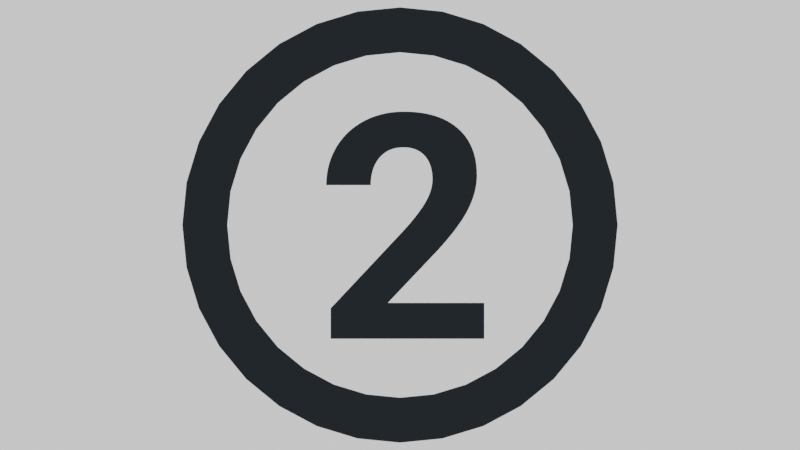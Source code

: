 # Source: steps_subtitle_image.blend  (saved by Blender 3.6.11; exported with 4.5.12 LTS)
import bpy
from mathutils import Matrix  # noqa: F401  (used for matrix-valued properties, if any)

bpy.ops.wm.read_factory_settings(use_empty=True)
scene = bpy.context.scene
scene.name = 'Scene'

# ---- collections
col_collection = bpy.data.collections.new('Collection'); scene.collection.children.link(col_collection)
col_lights = bpy.data.collections.new('Lights'); scene.collection.children.link(col_lights)

# ---- materials (node trees are filled in below, after node groups)
mat_material_001 = bpy.data.materials.new('Material.001')
mat_material_001.use_backface_culling = True
mat_material_001.use_transparent_shadow = False
mat_material_001.diffuse_color = (0.8796, 0.6584, 0.1221, 1.0)

# ---- material node trees
mat_material_001.use_nodes = True; mat_material_001.node_tree.nodes.clear()
_N = mat_material_001.node_tree.nodes; _L = mat_material_001.node_tree.links
n0 = _N.new('ShaderNodeOutputMaterial'); n0.name = 'Material Output'; n0.location = (300, 300)
n1 = _N.new('ShaderNodeEmission'); n1.name = 'Emission'; n1.location = (10, 300)
n1.inputs[0].default_value = (0.01521, 0.0185, 0.02217, 1.0)
_L.new(n1.outputs[0], n0.inputs[0])
n0.is_active_output = True

# ---- world
world_world = bpy.data.worlds.new('World'); scene.world = world_world
world_world.use_nodes = True; world_world.node_tree.nodes.clear()
_N = world_world.node_tree.nodes; _L = world_world.node_tree.links
n0 = _N.new('ShaderNodeOutputWorld'); n0.name = 'World Output'; n0.location = (300, 300)
n1 = _N.new('ShaderNodeBackground'); n1.name = 'Background'; n1.location = (110, 300)
n2 = _N.new('ShaderNodeEmission'); n2.name = 'Emission'; n2.location = (110, 300)
n2.inputs[0].default_value = (0.8, 0.8, 0.8, 1.0)
_L.new(n2.outputs[0], n0.inputs[0])
n0.is_active_output = True
world_world.color = (0.05088, 0.05088, 0.05088)
world_world.use_sun_shadow = False
world_world.sun_shadow_jitter_overblur = 0.0

# ---- cameras
cam_camera = bpy.data.cameras.new('Camera')
cam_camera.type = 'ORTHO'
cam_camera.clip_end = 100.0
cam_camera.ortho_scale = 7.314

# ---- lights
light_light = bpy.data.lights.new('Light', 'SPOT')
light_light.transmission_factor = 0.0
light_light.energy = 1000.0
light_light.shadow_soft_size = 0.1
light_light.shadow_maximum_resolution = 0.006
light_light.use_absolute_resolution = True
light_light.spot_size = 1.309

# ---- meshes
me_text_004 = bpy.data.meshes.new('Text.004')
me_text_004.from_pydata([(0.4036, 0.0, 0.0), (0.03642, 0.0, 0.0), (0.03642, 0.07285, 0.0), (0.2097, 0.2575, 0.0), (0.2155, 0.264, 0.0), (0.2211, 0.2703, 0.0), (0.2264, 0.2764, 0.0), (0.2314, 0.2824, 0.0), (0.2362, 0.2883, 0.0), (0.2408, 0.2941, 0.0), (0.245, 0.2997, 0.0), (0.249, 0.3051, 0.0), (0.2528, 0.3105, 0.0), (0.2563, 0.3156, 0.0), (0.2595, 0.3207, 0.0), (0.2625, 0.3256, 0.0), (0.2652, 0.3304, 0.0), (0.2677, 0.3352, 0.0), (0.27, 0.34, 0.0), (0.272, 0.3447, 0.0), (0.2738, 0.3493, 0.0), (0.2753, 0.3539, 0.0), (0.2766, 0.3585, 0.0), (0.2777, 0.3631, 0.0), (0.2785, 0.3675, 0.0), (0.2791, 0.372, 0.0), (0.2795, 0.3764, 0.0), (0.2796, 0.3808, 0.0), (0.2795, 0.3866, 0.0), (0.2791, 0.3923, 0.0), (0.2785, 0.3977, 0.0), (0.2776, 0.4029, 0.0), (0.2765, 0.4079, 0.0), (0.2751, 0.4127, 0.0), (0.2735, 0.4172, 0.0), (0.2716, 0.4216, 0.0), (0.2695, 0.4257, 0.0), (0.2671, 0.4297, 0.0), (0.2645, 0.4334, 0.0), (0.2616, 0.4369, 0.0), (0.2585, 0.4402, 0.0), (0.2552, 0.4431, 0.0), (0.2516, 0.4458, 0.0), (0.2479, 0.4482, 0.0), (0.2439, 0.4504, 0.0), (0.2397, 0.4522, 0.0), (0.2353, 0.4538, 0.0), (0.2307, 0.4551, 0.0), (0.2259, 0.456, 0.0), (0.2208, 0.4568, 0.0), (0.2156, 0.4572, 0.0), (0.2101, 0.4573, 0.0), (0.2042, 0.4571, 0.0), (0.1985, 0.4566, 0.0), (0.193, 0.4558, 0.0), (0.1877, 0.4546, 0.0), (0.1827, 0.453, 0.0), (0.1778, 0.4511, 0.0), (0.1732, 0.4489, 0.0), (0.1688, 0.4463, 0.0), (0.1646, 0.4434, 0.0), (0.1606, 0.4401, 0.0), (0.1568, 0.4365, 0.0), (0.1532, 0.4325, 0.0), (0.1499, 0.4282, 0.0), (0.1469, 0.4238, 0.0), (0.1441, 0.4191, 0.0), (0.1417, 0.4142, 0.0), (0.1395, 0.4091, 0.0), (0.1376, 0.4037, 0.0), (0.1361, 0.3982, 0.0), (0.1348, 0.3924, 0.0), (0.1337, 0.3864, 0.0), (0.133, 0.3802, 0.0), (0.1326, 0.3738, 0.0), (0.1325, 0.3672, 0.0), (0.02575, 0.3672, 0.0), (0.02592, 0.3753, 0.0), (0.0264, 0.3833, 0.0), (0.02721, 0.3911, 0.0), (0.02835, 0.3989, 0.0), (0.02981, 0.4065, 0.0), (0.03159, 0.414, 0.0), (0.0337, 0.4214, 0.0), (0.03614, 0.4287, 0.0), (0.0389, 0.4358, 0.0), (0.04198, 0.4429, 0.0), (0.04539, 0.4498, 0.0), (0.04912, 0.4566, 0.0), (0.05314, 0.4632, 0.0), (0.05744, 0.4696, 0.0), (0.06201, 0.4757, 0.0), (0.06684, 0.4816, 0.0), (0.07194, 0.4873, 0.0), (0.07731, 0.4927, 0.0), (0.08295, 0.4979, 0.0), (0.08885, 0.5028, 0.0), (0.09503, 0.5075, 0.0), (0.1015, 0.5119, 0.0), (0.1082, 0.5161, 0.0), (0.1152, 0.5201, 0.0), (0.1224, 0.5237, 0.0), (0.1297, 0.5271, 0.0), (0.1372, 0.5301, 0.0), (0.1449, 0.5328, 0.0), (0.1527, 0.5352, 0.0), (0.1607, 0.5373, 0.0), (0.1688, 0.5391, 0.0), (0.1771, 0.5405, 0.0), (0.1856, 0.5416, 0.0), (0.1942, 0.5424, 0.0), (0.203, 0.5429, 0.0), (0.2119, 0.543, 0.0), (0.2255, 0.5428, 0.0), (0.2385, 0.5419, 0.0), (0.251, 0.5406, 0.0), (0.263, 0.5386, 0.0), (0.2745, 0.5361, 0.0), (0.2855, 0.5331, 0.0), (0.2959, 0.5295, 0.0), (0.3059, 0.5254, 0.0), (0.3153, 0.5207, 0.0), (0.3242, 0.5155, 0.0), (0.3326, 0.5097, 0.0), (0.3405, 0.5033, 0.0), (0.3478, 0.4965, 0.0), (0.3545, 0.4892, 0.0), (0.3605, 0.4814, 0.0), (0.366, 0.4732, 0.0), (0.3707, 0.4645, 0.0), (0.3749, 0.4554, 0.0), (0.3784, 0.4458, 0.0), (0.3812, 0.4358, 0.0), (0.3835, 0.4253, 0.0), (0.385, 0.4143, 0.0), (0.386, 0.4029, 0.0), (0.3863, 0.3911, 0.0), (0.3862, 0.3845, 0.0), (0.3857, 0.3778, 0.0), (0.385, 0.3711, 0.0), (0.384, 0.3644, 0.0), (0.3827, 0.3577, 0.0), (0.3812, 0.351, 0.0), (0.3793, 0.3442, 0.0), (0.3772, 0.3375, 0.0), (0.3747, 0.3307, 0.0), (0.372, 0.3238, 0.0), (0.369, 0.317, 0.0), (0.3657, 0.3102, 0.0), (0.3621, 0.3032, 0.0), (0.358, 0.296, 0.0), (0.3536, 0.2887, 0.0), (0.3487, 0.2812, 0.0), (0.3434, 0.2735, 0.0), (0.3377, 0.2655, 0.0), (0.3317, 0.2574, 0.0), (0.3252, 0.2492, 0.0), (0.3182, 0.2407, 0.0), (0.3109, 0.232, 0.0), (0.3032, 0.2232, 0.0), (0.2951, 0.2141, 0.0), (0.1733, 0.08572, 0.0), (0.4036, 0.08572, 0.0)], [], [(111, 113, 112), (110, 113, 111), (110, 114, 113), (109, 114, 110), (109, 115, 114), (108, 115, 109), (108, 116, 115), (107, 116, 108), (106, 116, 107), (106, 117, 116), (105, 117, 106), (105, 118, 117), (104, 118, 105), (104, 119, 118), (103, 119, 104), (102, 119, 103), (102, 120, 119), (101, 120, 102), (101, 121, 120), (100, 121, 101), (100, 122, 121), (99, 122, 100), (98, 122, 99), (98, 123, 122), (97, 123, 98), (97, 124, 123), (96, 124, 97), (96, 125, 124), (95, 125, 96), (94, 125, 95), (94, 126, 125), (93, 126, 94), (93, 127, 126), (92, 127, 93), (91, 127, 92), (91, 128, 127), (90, 128, 91), (90, 129, 128), (89, 129, 90), (89, 130, 129), (88, 51, 89), (51, 130, 89), (88, 52, 51), (50, 130, 51), (49, 130, 50), (88, 53, 52), (48, 130, 49), (88, 54, 53), (87, 54, 88), (47, 130, 48), (87, 55, 54), (47, 131, 130), (46, 131, 47), (87, 56, 55), (45, 131, 46), (87, 57, 56), (44, 131, 45), (87, 58, 57), (43, 131, 44), (86, 58, 87), (86, 59, 58), (42, 131, 43), (86, 60, 59), (41, 131, 42), (41, 132, 131), (86, 61, 60), (40, 132, 41), (85, 61, 86), (39, 132, 40), (85, 62, 61), (38, 132, 39), (85, 63, 62), (84, 63, 85), (38, 133, 132), (37, 133, 38), (84, 64, 63), (36, 133, 37), (83, 64, 84), (83, 65, 64), (35, 133, 36), (35, 134, 133), (83, 66, 65), (34, 134, 35), (82, 66, 83), (82, 67, 66), (33, 134, 34), (33, 135, 134), (82, 68, 67), (81, 68, 82), (32, 135, 33), (81, 69, 68), (31, 135, 32), (80, 69, 81), (80, 70, 69), (31, 136, 135), (30, 136, 31), (79, 70, 80), (79, 71, 70), (29, 136, 30), (79, 72, 71), (28, 136, 29), (78, 72, 79), (28, 137, 136), (27, 137, 28), (78, 73, 72), (27, 138, 137), (77, 73, 78), (26, 138, 27), (77, 74, 73), (26, 139, 138), (25, 139, 26), (76, 74, 77), (76, 75, 74), (24, 139, 25), (24, 140, 139), (23, 140, 24), (23, 141, 140), (22, 141, 23), (21, 141, 22), (21, 142, 141), (20, 142, 21), (20, 143, 142), (19, 143, 20), (18, 143, 19), (18, 144, 143), (17, 144, 18), (17, 145, 144), (16, 145, 17), (16, 146, 145), (15, 146, 16), (14, 146, 15), (14, 147, 146), (13, 147, 14), (13, 148, 147), (12, 148, 13), (11, 148, 12), (11, 149, 148), (10, 149, 11), (10, 150, 149), (9, 150, 10), (9, 151, 150), (8, 151, 9), (8, 152, 151), (7, 152, 8), (6, 152, 7), (6, 153, 152), (5, 153, 6), (5, 154, 153), (4, 154, 5), (4, 155, 154), (3, 155, 4), (2, 155, 3), (2, 156, 155), (2, 157, 156), (2, 158, 157), (2, 159, 158), (2, 160, 159), (2, 161, 160), (2, 162, 161), (2, 0, 162), (1, 0, 2)])
_uv = me_text_004.uv_layers.new(name='UVMap')
_uv.uv.foreach_set('vector', [0.6852, 0.0, 0.6975, 0.0, 0.6914, 0.0, 0.679, 0.0, 0.6975, 0.0, 0.6852, 0.0, 0.679, 0.0, 0.7037, 0.0, 0.6975, 0.0, 0.6728, 0.0, 0.7037, 0.0, 0.679, 0.0, 0.6728, 0.0, 0.7099, 0.0, 0.7037, 0.0, 0.6667, 0.0, 0.7099, 0.0, 0.6728, 0.0, 0.6667, 0.0, 0.716, 0.0, 0.7099, 0.0, 0.6605, 0.0, 0.716, 0.0, 0.6667, 0.0, 0.6543, 0.0, 0.716, 0.0, 0.6605, 0.0, 0.6543, 0.0, 0.7222, 0.0, 0.716, 0.0, 0.6481, 0.0, 0.7222, 0.0, 0.6543, 0.0, 0.6481, 0.0, 0.7284, 0.0, 0.7222, 0.0, 0.642, 0.0, 0.7284, 0.0, 0.6481, 0.0, 0.642, 0.0, 0.7346, 0.0, 0.7284, 0.0, 0.6358, 0.0, 0.7346, 0.0, 0.642, 0.0, 0.6296, 0.0, 0.7346, 0.0, 0.6358, 0.0, 0.6296, 0.0, 0.7407, 0.0, 0.7346, 0.0, 0.6235, 0.0, 0.7407, 0.0, 0.6296, 0.0, 0.6235, 0.0, 0.7469, 0.0, 0.7407, 0.0, 0.6173, 0.0, 0.7469, 0.0, 0.6235, 0.0, 0.6173, 0.0, 0.7531, 0.0, 0.7469, 0.0, 0.6111, 0.0, 0.7531, 0.0, 0.6173, 0.0, 0.6049, 0.0, 0.7531, 0.0, 0.6111, 0.0, 0.6049, 0.0, 0.7593, 0.0, 0.7531, 0.0, 0.5988, 0.0, 0.7593, 0.0, 0.6049, 0.0, 0.5988, 0.0, 0.7654, 0.0, 0.7593, 0.0, 0.5926, 0.0, 0.7654, 0.0, 0.5988, 0.0, 0.5926, 0.0, 0.7716, 0.0, 0.7654, 0.0, 0.5864, 0.0, 0.7716, 0.0, 0.5926, 0.0, 0.5802, 0.0, 0.7716, 0.0, 0.5864, 0.0, 0.5802, 0.0, 0.7778, 0.0, 0.7716, 0.0, 0.5741, 0.0, 0.7778, 0.0, 0.5802, 0.0, 0.5741, 0.0, 0.784, 0.0, 0.7778, 0.0, 0.5679, 0.0, 0.784, 0.0, 0.5741, 0.0, 0.5617, 0.0, 0.784, 0.0, 0.5679, 0.0, 0.5617, 0.0, 0.7901, 0.0, 0.784, 0.0, 0.5556, 0.0, 0.7901, 0.0, 0.5617, 0.0, 0.5556, 0.0, 0.7963, 0.0, 0.7901, 0.0, 0.5494, 0.0, 0.7963, 0.0, 0.5556, 0.0, 0.5494, 0.0, 0.8025, 0.0, 0.7963, 0.0, 0.5432, 0.0, 0.3148, 0.0, 0.5494, 0.0, 0.3148, 0.0, 0.8025, 0.0, 0.5494, 0.0, 0.5432, 0.0, 0.321, 0.0, 0.3148, 0.0, 0.3086, 0.0, 0.8025, 0.0, 0.3148, 0.0, 0.3025, 0.0, 0.8025, 0.0, 0.3086, 0.0, 0.5432, 0.0, 0.3272, 0.0, 0.321, 0.0, 0.2963, 0.0, 0.8025, 0.0, 0.3025, 0.0, 0.5432, 0.0, 0.3333, 0.0, 0.3272, 0.0, 0.537, 0.0, 0.3333, 0.0, 0.5432, 0.0, 0.2901, 0.0, 0.8025, 0.0, 0.2963, 0.0, 0.537, 0.0, 0.3395, 0.0, 0.3333, 0.0, 0.2901, 0.0, 0.8086, 0.0, 0.8025, 0.0, 0.284, 0.0, 0.8086, 0.0, 0.2901, 0.0, 0.537, 0.0, 0.3457, 0.0, 0.3395, 0.0, 0.2778, 0.0, 0.8086, 0.0, 0.284, 0.0, 0.537, 0.0, 0.3519, 0.0, 0.3457, 0.0, 0.2716, 0.0, 0.8086, 0.0, 0.2778, 0.0, 0.537, 0.0, 0.358, 0.0, 0.3519, 0.0, 0.2654, 0.0, 0.8086, 0.0, 0.2716, 0.0, 0.5309, 0.0, 0.358, 0.0, 0.537, 0.0, 0.5309, 0.0, 0.3642, 0.0, 0.358, 0.0, 0.2593, 0.0, 0.8086, 0.0, 0.2654, 0.0, 0.5309, 0.0, 0.3704, 0.0, 0.3642, 0.0, 0.2531, 0.0, 0.8086, 0.0, 0.2593, 0.0, 0.2531, 0.0, 0.8148, 0.0, 0.8086, 0.0, 0.5309, 0.0, 0.3765, 0.0, 0.3704, 0.0, 0.2469, 0.0, 0.8148, 0.0, 0.2531, 0.0, 0.5247, 0.0, 0.3765, 0.0, 0.5309, 0.0, 0.2407, 0.0, 0.8148, 0.0, 0.2469, 0.0, 0.5247, 0.0, 0.3827, 0.0, 0.3765, 0.0, 0.2346, 0.0, 0.8148, 0.0, 0.2407, 0.0, 0.5247, 0.0, 0.3889, 0.0, 0.3827, 0.0, 0.5185, 0.0, 0.3889, 0.0, 0.5247, 0.0, 0.2346, 0.0, 0.821, 0.0, 0.8148, 0.0, 0.2284, 0.0, 0.821, 0.0, 0.2346, 0.0, 0.5185, 0.0, 0.3951, 0.0, 0.3889, 0.0, 0.2222, 0.0, 0.821, 0.0, 0.2284, 0.0, 0.5123, 0.0, 0.3951, 0.0, 0.5185, 0.0, 0.5123, 0.0, 0.4012, 0.0, 0.3951, 0.0, 0.216, 0.0, 0.821, 0.0, 0.2222, 0.0, 0.216, 0.0, 0.8272, 0.0, 0.821, 0.0, 0.5123, 0.0, 0.4074, 0.0, 0.4012, 0.0, 0.2099, 0.0, 0.8272, 0.0, 0.216, 0.0, 0.5062, 0.0, 0.4074, 0.0, 0.5123, 0.0, 0.5062, 0.0, 0.4136, 0.0, 0.4074, 0.0, 0.2037, 0.0, 0.8272, 0.0, 0.2099, 0.0, 0.2037, 0.0, 0.8333, 0.0, 0.8272, 0.0, 0.5062, 0.0, 0.4198, 0.0, 0.4136, 0.0, 0.5, 0.0, 0.4198, 0.0, 0.5062, 0.0, 0.1975, 0.0, 0.8333, 0.0, 0.2037, 0.0, 0.5, 0.0, 0.4259, 0.0, 0.4198, 0.0, 0.1914, 0.0, 0.8333, 0.0, 0.1975, 0.0, 0.4938, 0.0, 0.4259, 0.0, 0.5, 0.0, 0.4938, 0.0, 0.4321, 0.0, 0.4259, 0.0, 0.1914, 0.0, 0.8395, 0.0, 0.8333, 0.0, 0.1852, 0.0, 0.8395, 0.0, 0.1914, 0.0, 0.4877, 0.0, 0.4321, 0.0, 0.4938, 0.0, 0.4877, 0.0, 0.4383, 0.0, 0.4321, 0.0, 0.179, 0.0, 0.8395, 0.0, 0.1852, 0.0, 0.4877, 0.0, 0.4444, 0.0, 0.4383, 0.0, 0.1728, 0.0, 0.8395, 0.0, 0.179, 0.0, 0.4815, 0.0, 0.4444, 0.0, 0.4877, 0.0, 0.1728, 0.0, 0.8457, 0.0, 0.8395, 0.0, 0.1667, 0.0, 0.8457, 0.0, 0.1728, 0.0, 0.4815, 0.0, 0.4506, 0.0, 0.4444, 0.0, 0.1667, 0.0, 0.8519, 0.0, 0.8457, 0.0, 0.4753, 0.0, 0.4506, 0.0, 0.4815, 0.0, 0.1605, 0.0, 0.8519, 0.0, 0.1667, 0.0, 0.4753, 0.0, 0.4568, 0.0, 0.4506, 0.0, 0.1605, 0.0, 0.858, 0.0, 0.8519, 0.0, 0.1543, 0.0, 0.858, 0.0, 0.1605, 0.0, 0.4691, 0.0, 0.4568, 0.0, 0.4753, 0.0, 0.4691, 0.0, 0.463, 0.0, 0.4568, 0.0, 0.1481, 0.0, 0.858, 0.0, 0.1543, 0.0, 0.1481, 0.0, 0.8642, 0.0, 0.858, 0.0, 0.142, 0.0, 0.8642, 0.0, 0.1481, 0.0, 0.142, 0.0, 0.8704, 0.0, 0.8642, 0.0, 0.1358, 0.0, 0.8704, 0.0, 0.142, 0.0, 0.1296, 0.0, 0.8704, 0.0, 0.1358, 0.0, 0.1296, 0.0, 0.8765, 0.0, 0.8704, 0.0, 0.1235, 0.0, 0.8765, 0.0, 0.1296, 0.0, 0.1235, 0.0, 0.8827, 0.0, 0.8765, 0.0, 0.1173, 0.0, 0.8827, 0.0, 0.1235, 0.0, 0.1111, 0.0, 0.8827, 0.0, 0.1173, 0.0, 0.1111, 0.0, 0.8889, 0.0, 0.8827, 0.0, 0.1049, 0.0, 0.8889, 0.0, 0.1111, 0.0, 0.1049, 0.0, 0.8951, 0.0, 0.8889, 0.0, 0.09877, 0.0, 0.8951, 0.0, 0.1049, 0.0, 0.09877, 0.0, 0.9012, 0.0, 0.8951, 0.0, 0.09259, 0.0, 0.9012, 0.0, 0.09877, 0.0, 0.08642, 0.0, 0.9012, 0.0, 0.09259, 0.0, 0.08642, 0.0, 0.9074, 0.0, 0.9012, 0.0, 0.08025, 0.0, 0.9074, 0.0, 0.08642, 0.0, 0.08025, 0.0, 0.9136, 0.0, 0.9074, 0.0, 0.07407, 0.0, 0.9136, 0.0, 0.08025, 0.0, 0.0679, 0.0, 0.9136, 0.0, 0.07407, 0.0, 0.0679, 0.0, 0.9198, 0.0, 0.9136, 0.0, 0.06173, 0.0, 0.9198, 0.0, 0.0679, 0.0, 0.06173, 0.0, 0.9259, 0.0, 0.9198, 0.0, 0.05556, 0.0, 0.9259, 0.0, 0.06173, 0.0, 0.05556, 0.0, 0.9321, 0.0, 0.9259, 0.0, 0.04938, 0.0, 0.9321, 0.0, 0.05556, 0.0, 0.04938, 0.0, 0.9383, 0.0, 0.9321, 0.0, 0.04321, 0.0, 0.9383, 0.0, 0.04938, 0.0, 0.03704, 0.0, 0.9383, 0.0, 0.04321, 0.0, 0.03704, 0.0, 0.9444, 0.0, 0.9383, 0.0, 0.03086, 0.0, 0.9444, 0.0, 0.03704, 0.0, 0.03086, 0.0, 0.9506, 0.0, 0.9444, 0.0, 0.02469, 0.0, 0.9506, 0.0, 0.03086, 0.0, 0.02469, 0.0, 0.9568, 0.0, 0.9506, 0.0, 0.01852, 0.0, 0.9568, 0.0, 0.02469, 0.0, 0.01235, 0.0, 0.9568, 0.0, 0.01852, 0.0, 0.01235, 0.0, 0.963, 0.0, 0.9568, 0.0, 0.01235, 0.0, 0.9691, 0.0, 0.963, 0.0, 0.01235, 0.0, 0.9753, 0.0, 0.9691, 0.0, 0.01235, 0.0, 0.9815, 0.0, 0.9753, 0.0, 0.01235, 0.0, 0.9877, 0.0, 0.9815, 0.0, 0.01235, 0.0, 0.9938, 0.0, 0.9877, 0.0, 0.01235, 0.0, 1.0, 0.0, 0.9938, 0.0, 0.01235, 0.0, 0.0, 0.0, 1.0, 0.0, 0.006173, 0.0, 0.0, 0.0, 0.01235, 0.0])
me_text_004.materials.append(mat_material_001)
me_text_004.auto_texspace = False
me_text_004.update()
me_circle_001 = bpy.data.meshes.new('Circle.001')
me_circle_001.from_pydata([(0.0, 1.0, 0.0), (-0.1951, 0.9808, 0.0), (-0.3827, 0.9239, 0.0), (-0.5556, 0.8315, 0.0), (-0.7071, 0.7071, 0.0), (-0.8315, 0.5556, 0.0), (-0.9239, 0.3827, 0.0), (-0.9808, 0.1951, 0.0), (-1.0, 0.0, 0.0), (-0.9808, -0.1951, 0.0), (-0.9239, -0.3827, 0.0), (-0.8315, -0.5556, 0.0), (-0.7071, -0.7071, 0.0), (-0.5556, -0.8315, 0.0), (-0.3827, -0.9239, 0.0), (-0.1951, -0.9808, 0.0), (0.0, -1.0, 0.0), (0.1951, -0.9808, 0.0), (0.3827, -0.9239, 0.0), (0.5556, -0.8315, 0.0), (0.7071, -0.7071, 0.0), (0.8315, -0.5556, 0.0), (0.9239, -0.3827, 0.0), (0.9808, -0.1951, 0.0), (1.0, 0.0, 0.0), (0.9808, 0.1951, 0.0), (0.9239, 0.3827, 0.0), (0.8315, 0.5556, 0.0), (0.7071, 0.7071, 0.0), (0.5556, 0.8315, 0.0), (0.3827, 0.9239, 0.0), (0.1951, 0.9808, 0.0), (0.0, 0.7933, 0.0), (-0.1548, 0.7781, 0.0), (-0.3036, 0.7329, 0.0), (-0.4407, 0.6596, 0.0), (-0.561, 0.561, 0.0), (-0.6596, 0.4407, 0.0), (-0.7329, 0.3036, 0.0), (-0.7781, 0.1548, 0.0), (-0.7933, 0.0, 0.0), (-0.7781, -0.1548, 0.0), (-0.7329, -0.3036, 0.0), (-0.6596, -0.4407, 0.0), (-0.561, -0.561, 0.0), (-0.4407, -0.6596, 0.0), (-0.3036, -0.7329, 0.0), (-0.1548, -0.7781, 0.0), (0.0, -0.7933, 0.0), (0.1548, -0.7781, 0.0), (0.3036, -0.7329, 0.0), (0.4407, -0.6596, 0.0), (0.561, -0.561, 0.0), (0.6596, -0.4407, 0.0), (0.7329, -0.3036, 0.0), (0.7781, -0.1548, 0.0), (0.7933, 0.0, 0.0), (0.7781, 0.1548, 0.0), (0.7329, 0.3036, 0.0), (0.6596, 0.4407, 0.0), (0.561, 0.561, 0.0), (0.4407, 0.6596, 0.0), (0.3036, 0.7329, 0.0), (0.1548, 0.7781, 0.0), (0.0, 1.0, -0.207), (-0.1951, 0.9808, -0.207), (-0.3827, 0.9239, -0.207), (-0.5556, 0.8315, -0.207), (-0.7071, 0.7071, -0.207), (-0.8315, 0.5556, -0.207), (-0.9239, 0.3827, -0.207), (-0.9808, 0.1951, -0.207), (-1.0, 0.0, -0.207), (-0.9808, -0.1951, -0.207), (-0.9239, -0.3827, -0.207), (-0.8315, -0.5556, -0.207), (-0.7071, -0.7071, -0.207), (-0.5556, -0.8315, -0.207), (-0.3827, -0.9239, -0.207), (-0.1951, -0.9808, -0.207), (0.0, -1.0, -0.207), (0.1951, -0.9808, -0.207), (0.3827, -0.9239, -0.207), (0.5556, -0.8315, -0.207), (0.7071, -0.7071, -0.207), (0.8315, -0.5556, -0.207), (0.9239, -0.3827, -0.207), (0.9808, -0.1951, -0.207), (1.0, 0.0, -0.207), (0.9808, 0.1951, -0.207), (0.9239, 0.3827, -0.207), (0.8315, 0.5556, -0.207), (0.7071, 0.7071, -0.207), (0.5556, 0.8315, -0.207), (0.3827, 0.9239, -0.207), (0.1951, 0.9808, -0.207), (0.0, 0.7933, -0.207), (-0.1548, 0.7781, -0.207), (-0.3036, 0.7329, -0.207), (-0.4407, 0.6596, -0.207), (-0.561, 0.561, -0.207), (-0.6596, 0.4407, -0.207), (-0.7329, 0.3036, -0.207), (-0.7781, 0.1548, -0.207), (-0.7933, 0.0, -0.207), (-0.7781, -0.1548, -0.207), (-0.7329, -0.3036, -0.207), (-0.6596, -0.4407, -0.207), (-0.561, -0.561, -0.207), (-0.4407, -0.6596, -0.207), (-0.3036, -0.7329, -0.207), (-0.1548, -0.7781, -0.207), (0.0, -0.7933, -0.207), (0.1548, -0.7781, -0.207), (0.3036, -0.7329, -0.207), (0.4407, -0.6596, -0.207), (0.561, -0.561, -0.207), (0.6596, -0.4407, -0.207), (0.7329, -0.3036, -0.207), (0.7781, -0.1548, -0.207), (0.7933, 0.0, -0.207), (0.7781, 0.1548, -0.207), (0.7329, 0.3036, -0.207), (0.6596, 0.4407, -0.207), (0.561, 0.561, -0.207), (0.4407, 0.6596, -0.207), (0.3036, 0.7329, -0.207), (0.1548, 0.7781, -0.207)], [], [(33, 1, 2, 34), (34, 2, 3, 35), (35, 3, 4, 36), (36, 4, 5, 37), (37, 5, 6, 38), (38, 6, 7, 39), (39, 7, 8, 40), (40, 8, 9, 41), (41, 9, 10, 42), (42, 10, 11, 43), (43, 11, 12, 44), (44, 12, 13, 45), (45, 13, 14, 46), (46, 14, 15, 47), (47, 15, 16, 48), (48, 16, 17, 49), (49, 17, 18, 50), (50, 18, 19, 51), (51, 19, 20, 52), (52, 20, 21, 53), (53, 21, 22, 54), (54, 22, 23, 55), (55, 23, 24, 56), (56, 24, 25, 57), (57, 25, 26, 58), (58, 26, 27, 59), (59, 27, 28, 60), (60, 28, 29, 61), (61, 29, 30, 62), (62, 30, 31, 63), (63, 31, 0, 32), (32, 0, 1, 33), (97, 98, 66, 65), (98, 99, 67, 66), (99, 100, 68, 67), (100, 101, 69, 68), (101, 102, 70, 69), (102, 103, 71, 70), (103, 104, 72, 71), (104, 105, 73, 72), (105, 106, 74, 73), (106, 107, 75, 74), (107, 108, 76, 75), (108, 109, 77, 76), (109, 110, 78, 77), (110, 111, 79, 78), (111, 112, 80, 79), (112, 113, 81, 80), (113, 114, 82, 81), (114, 115, 83, 82), (115, 116, 84, 83), (116, 117, 85, 84), (117, 118, 86, 85), (118, 119, 87, 86), (119, 120, 88, 87), (120, 121, 89, 88), (121, 122, 90, 89), (122, 123, 91, 90), (123, 124, 92, 91), (124, 125, 93, 92), (125, 126, 94, 93), (126, 127, 95, 94), (127, 96, 64, 95), (96, 97, 65, 64), (49, 50, 114, 113), (24, 23, 87, 88), (50, 51, 115, 114), (25, 24, 88, 89), (51, 52, 116, 115), (26, 25, 89, 90), (52, 53, 117, 116), (27, 26, 90, 91), (1, 0, 64, 65), (53, 54, 118, 117), (28, 27, 91, 92), (2, 1, 65, 66), (54, 55, 119, 118), (29, 28, 92, 93), (3, 2, 66, 67), (55, 56, 120, 119), (30, 29, 93, 94), (4, 3, 67, 68), (56, 57, 121, 120), (31, 30, 94, 95), (5, 4, 68, 69), (57, 58, 122, 121), (0, 31, 95, 64), (6, 5, 69, 70), (58, 59, 123, 122), (32, 33, 97, 96), (7, 6, 70, 71), (59, 60, 124, 123), (33, 34, 98, 97), (8, 7, 71, 72), (60, 61, 125, 124), (34, 35, 99, 98), (9, 8, 72, 73), (61, 62, 126, 125), (35, 36, 100, 99), (10, 9, 73, 74), (62, 63, 127, 126), (36, 37, 101, 100), (11, 10, 74, 75), (63, 32, 96, 127), (37, 38, 102, 101), (12, 11, 75, 76), (38, 39, 103, 102), (13, 12, 76, 77), (39, 40, 104, 103), (14, 13, 77, 78), (40, 41, 105, 104), (15, 14, 78, 79), (41, 42, 106, 105), (16, 15, 79, 80), (42, 43, 107, 106), (17, 16, 80, 81), (43, 44, 108, 107), (18, 17, 81, 82), (44, 45, 109, 108), (19, 18, 82, 83), (45, 46, 110, 109), (20, 19, 83, 84), (46, 47, 111, 110), (21, 20, 84, 85), (47, 48, 112, 111), (22, 21, 85, 86), (48, 49, 113, 112), (23, 22, 86, 87)])
_uv = me_circle_001.uv_layers.new(name='UVMap')
_uv.uv.foreach_set('vector', [0.0, 0.0, 0.0, 0.0, 0.0, 0.0, 0.0, 0.0, 0.0, 0.0, 0.0, 0.0, 0.0, 0.0, 0.0, 0.0, 0.0, 0.0, 0.0, 0.0, 0.0, 0.0, 0.0, 0.0, 0.0, 0.0, 0.0, 0.0, 0.0, 0.0, 0.0, 0.0, 0.0, 0.0, 0.0, 0.0, 0.0, 0.0, 0.0, 0.0, 0.0, 0.0, 0.0, 0.0, 0.0, 0.0, 0.0, 0.0, 0.0, 0.0, 0.0, 0.0, 0.0, 0.0, 0.0, 0.0, 0.0, 0.0, 0.0, 0.0, 0.0, 0.0, 0.0, 0.0, 0.0, 0.0, 0.0, 0.0, 0.0, 0.0, 0.0, 0.0, 0.0, 0.0, 0.0, 0.0, 0.0, 0.0, 0.0, 0.0, 0.0, 0.0, 0.0, 0.0, 0.0, 0.0, 0.0, 0.0, 0.0, 0.0, 0.0, 0.0, 0.0, 0.0, 0.0, 0.0, 0.0, 0.0, 0.0, 0.0, 0.0, 0.0, 0.0, 0.0, 0.0, 0.0, 0.0, 0.0, 0.0, 0.0, 0.0, 0.0, 0.0, 0.0, 0.0, 0.0, 0.0, 0.0, 0.0, 0.0, 0.0, 0.0, 0.0, 0.0, 0.0, 0.0, 0.0, 0.0, 0.0, 0.0, 0.0, 0.0, 0.0, 0.0, 0.0, 0.0, 0.0, 0.0, 0.0, 0.0, 0.0, 0.0, 0.0, 0.0, 0.0, 0.0, 0.0, 0.0, 0.0, 0.0, 0.0, 0.0, 0.0, 0.0, 0.0, 0.0, 0.0, 0.0, 0.0, 0.0, 0.0, 0.0, 0.0, 0.0, 0.0, 0.0, 0.0, 0.0, 0.0, 0.0, 0.0, 0.0, 0.0, 0.0, 0.0, 0.0, 0.0, 0.0, 0.0, 0.0, 0.0, 0.0, 0.0, 0.0, 0.0, 0.0, 0.0, 0.0, 0.0, 0.0, 0.0, 0.0, 0.0, 0.0, 0.0, 0.0, 0.0, 0.0, 0.0, 0.0, 0.0, 0.0, 0.0, 0.0, 0.0, 0.0, 0.0, 0.0, 0.0, 0.0, 0.0, 0.0, 0.0, 0.0, 0.0, 0.0, 0.0, 0.0, 0.0, 0.0, 0.0, 0.0, 0.0, 0.0, 0.0, 0.0, 0.0, 0.0, 0.0, 0.0, 0.0, 0.0, 0.0, 0.0, 0.0, 0.0, 0.0, 0.0, 0.0, 0.0, 0.0, 0.0, 0.0, 0.0, 0.0, 0.0, 0.0, 0.0, 0.0, 0.0, 0.0, 0.0, 0.0, 0.0, 0.0, 0.0, 0.0, 0.0, 0.0, 0.0, 0.0, 0.0, 0.0, 0.0, 0.0, 0.0, 0.0, 0.0, 0.0, 0.0, 0.0, 0.0, 0.0, 0.0, 0.0, 0.0, 0.0, 0.0, 0.0, 0.0, 0.0, 0.0, 0.0, 0.0, 0.0, 0.0, 0.0, 0.0, 0.0, 0.0, 0.0, 0.0, 0.0, 0.0, 0.0, 0.0, 0.0, 0.0, 0.0, 0.0, 0.0, 0.0, 0.0, 0.0, 0.0, 0.0, 0.0, 0.0, 0.0, 0.0, 0.0, 0.0, 0.0, 0.0, 0.0, 0.0, 0.0, 0.0, 0.0, 0.0, 0.0, 0.0, 0.0, 0.0, 0.0, 0.0, 0.0, 0.0, 0.0, 0.0, 0.0, 0.0, 0.0, 0.0, 0.0, 0.0, 0.0, 0.0, 0.0, 0.0, 0.0, 0.0, 0.0, 0.0, 0.0, 0.0, 0.0, 0.0, 0.0, 0.0, 0.0, 0.0, 0.0, 0.0, 0.0, 0.0, 0.0, 0.0, 0.0, 0.0, 0.0, 0.0, 0.0, 0.0, 0.0, 0.0, 0.0, 0.0, 0.0, 0.0, 0.0, 0.0, 0.0, 0.0, 0.0, 0.0, 0.0, 0.0, 0.0, 0.0, 0.0, 0.0, 0.0, 0.0, 0.0, 0.0, 0.0, 0.0, 0.0, 0.0, 0.0, 0.0, 0.0, 0.0, 0.0, 0.0, 0.0, 0.0, 0.0, 0.0, 0.0, 0.0, 0.0, 0.0, 0.0, 0.0, 0.0, 0.0, 0.0, 0.0, 0.0, 0.0, 0.0, 0.0, 0.0, 0.0, 0.0, 0.0, 0.0, 0.0, 0.0, 0.0, 0.0, 0.0, 0.0, 0.0, 0.0, 0.0, 0.0, 0.0, 0.0, 0.0, 0.0, 0.0, 0.0, 0.0, 0.0, 0.0, 0.0, 0.0, 0.0, 0.0, 0.0, 0.0, 0.0, 0.0, 0.0, 0.0, 0.0, 0.0, 0.0, 0.0, 0.0, 0.0, 0.0, 0.0, 0.0, 0.0, 0.0, 0.0, 0.0, 0.0, 0.0, 0.0, 0.0, 0.0, 0.0, 0.0, 0.0, 0.0, 0.0, 0.0, 0.0, 0.0, 0.0, 0.0, 0.0, 0.0, 0.0, 0.0, 0.0, 0.0, 0.0, 0.0, 0.0, 0.0, 0.0, 0.0, 0.0, 0.0, 0.0, 0.0, 0.0, 0.0, 0.0, 0.0, 0.0, 0.0, 0.0, 0.0, 0.0, 0.0, 0.0, 0.0, 0.0, 0.0, 0.0, 0.0, 0.0, 0.0, 0.0, 0.0, 0.0, 0.0, 0.0, 0.0, 0.0, 0.0, 0.0, 0.0, 0.0, 0.0, 0.0, 0.0, 0.0, 0.0, 0.0, 0.0, 0.0, 0.0, 0.0, 0.0, 0.0, 0.0, 0.0, 0.0, 0.0, 0.0, 0.0, 0.0, 0.0, 0.0, 0.0, 0.0, 0.0, 0.0, 0.0, 0.0, 0.0, 0.0, 0.0, 0.0, 0.0, 0.0, 0.0, 0.0, 0.0, 0.0, 0.0, 0.0, 0.0, 0.0, 0.0, 0.0, 0.0, 0.0, 0.0, 0.0, 0.0, 0.0, 0.0, 0.0, 0.0, 0.0, 0.0, 0.0, 0.0, 0.0, 0.0, 0.0, 0.0, 0.0, 0.0, 0.0, 0.0, 0.0, 0.0, 0.0, 0.0, 0.0, 0.0, 0.0, 0.0, 0.0, 0.0, 0.0, 0.0, 0.0, 0.0, 0.0, 0.0, 0.0, 0.0, 0.0, 0.0, 0.0, 0.0, 0.0, 0.0, 0.0, 0.0, 0.0, 0.0, 0.0, 0.0, 0.0, 0.0, 0.0, 0.0, 0.0, 0.0, 0.0, 0.0, 0.0, 0.0, 0.0, 0.0, 0.0, 0.0, 0.0, 0.0, 0.0, 0.0, 0.0, 0.0, 0.0, 0.0, 0.0, 0.0, 0.0, 0.0, 0.0, 0.0, 0.0, 0.0, 0.0, 0.0, 0.0, 0.0, 0.0, 0.0, 0.0, 0.0, 0.0, 0.0, 0.0, 0.0, 0.0, 0.0, 0.0, 0.0, 0.0, 0.0, 0.0, 0.0, 0.0, 0.0, 0.0, 0.0, 0.0, 0.0, 0.0, 0.0, 0.0, 0.0, 0.0, 0.0, 0.0, 0.0, 0.0, 0.0, 0.0, 0.0, 0.0, 0.0, 0.0, 0.0, 0.0, 0.0, 0.0, 0.0, 0.0, 0.0, 0.0, 0.0, 0.0, 0.0, 0.0, 0.0, 0.0, 0.0, 0.0, 0.0, 0.0, 0.0, 0.0, 0.0, 0.0, 0.0, 0.0, 0.0, 0.0, 0.0, 0.0, 0.0, 0.0, 0.0, 0.0, 0.0, 0.0, 0.0, 0.0, 0.0, 0.0, 0.0, 0.0, 0.0, 0.0, 0.0, 0.0, 0.0, 0.0, 0.0, 0.0, 0.0, 0.0, 0.0, 0.0, 0.0, 0.0, 0.0, 0.0, 0.0, 0.0, 0.0, 0.0, 0.0, 0.0, 0.0, 0.0, 0.0, 0.0, 0.0, 0.0, 0.0, 0.0, 0.0, 0.0, 0.0, 0.0, 0.0, 0.0, 0.0, 0.0, 0.0, 0.0, 0.0, 0.0, 0.0, 0.0, 0.0, 0.0, 0.0, 0.0, 0.0, 0.0, 0.0, 0.0, 0.0, 0.0, 0.0, 0.0, 0.0, 0.0, 0.0, 0.0, 0.0, 0.0, 0.0, 0.0, 0.0, 0.0, 0.0, 0.0, 0.0, 0.0, 0.0, 0.0, 0.0, 0.0, 0.0, 0.0, 0.0, 0.0, 0.0, 0.0, 0.0, 0.0, 0.0, 0.0, 0.0, 0.0, 0.0, 0.0, 0.0, 0.0, 0.0, 0.0, 0.0, 0.0, 0.0, 0.0, 0.0, 0.0, 0.0, 0.0, 0.0, 0.0, 0.0, 0.0, 0.0, 0.0, 0.0, 0.0, 0.0, 0.0, 0.0, 0.0, 0.0, 0.0, 0.0, 0.0, 0.0, 0.0, 0.0, 0.0, 0.0, 0.0, 0.0, 0.0, 0.0, 0.0, 0.0, 0.0, 0.0, 0.0, 0.0, 0.0, 0.0, 0.0, 0.0, 0.0, 0.0, 0.0, 0.0, 0.0, 0.0, 0.0, 0.0, 0.0, 0.0, 0.0, 0.0, 0.0, 0.0, 0.0, 0.0, 0.0, 0.0, 0.0, 0.0, 0.0, 0.0, 0.0, 0.0, 0.0, 0.0, 0.0, 0.0, 0.0, 0.0, 0.0, 0.0, 0.0, 0.0, 0.0, 0.0, 0.0, 0.0, 0.0, 0.0, 0.0, 0.0, 0.0, 0.0, 0.0, 0.0, 0.0, 0.0, 0.0, 0.0, 0.0, 0.0, 0.0, 0.0, 0.0, 0.0, 0.0, 0.0, 0.0, 0.0, 0.0, 0.0, 0.0, 0.0, 0.0, 0.0, 0.0, 0.0, 0.0, 0.0, 0.0, 0.0, 0.0, 0.0, 0.0, 0.0, 0.0, 0.0, 0.0, 0.0, 0.0, 0.0, 0.0, 0.0, 0.0, 0.0, 0.0, 0.0, 0.0, 0.0, 0.0, 0.0, 0.0, 0.0, 0.0, 0.0, 0.0, 0.0, 0.0, 0.0, 0.0, 0.0, 0.0, 0.0, 0.0, 0.0, 0.0, 0.0, 0.0, 0.0, 0.0, 0.0, 0.0, 0.0, 0.0, 0.0, 0.0, 0.0, 0.0, 0.0, 0.0, 0.0, 0.0, 0.0, 0.0, 0.0, 0.0, 0.0, 0.0, 0.0, 0.0, 0.0, 0.0, 0.0, 0.0, 0.0, 0.0, 0.0, 0.0, 0.0, 0.0, 0.0, 0.0, 0.0, 0.0, 0.0, 0.0, 0.0, 0.0, 0.0, 0.0, 0.0, 0.0, 0.0, 0.0, 0.0, 0.0, 0.0, 0.0, 0.0, 0.0, 0.0, 0.0])
me_circle_001.materials.append(mat_material_001)
me_circle_001.update()
me_text_002 = bpy.data.meshes.new('Text.002')
me_text_002.from_pydata([(0.1446, 0.3149, 0.0), (0.2013, 0.3149, 0.0), (0.2079, 0.3151, 0.0), (0.2142, 0.3155, 0.0), (0.2202, 0.3162, 0.0), (0.2259, 0.3172, 0.0), (0.2313, 0.3185, 0.0), (0.2365, 0.32, 0.0), (0.2413, 0.3218, 0.0), (0.2459, 0.3239, 0.0), (0.2502, 0.3263, 0.0), (0.2541, 0.329, 0.0), (0.2578, 0.3319, 0.0), (0.2612, 0.3352, 0.0), (0.2643, 0.3386, 0.0), (0.2672, 0.3423, 0.0), (0.2698, 0.3461, 0.0), (0.2721, 0.3501, 0.0), (0.2741, 0.3543, 0.0), (0.2758, 0.3587, 0.0), (0.2773, 0.3633, 0.0), (0.2786, 0.368, 0.0), (0.2795, 0.373, 0.0), (0.2802, 0.3781, 0.0), (0.2806, 0.3834, 0.0), (0.2807, 0.3889, 0.0), (0.2806, 0.3942, 0.0), (0.2802, 0.3993, 0.0), (0.2795, 0.4042, 0.0), (0.2786, 0.4089, 0.0), (0.2774, 0.4134, 0.0), (0.2759, 0.4177, 0.0), (0.2741, 0.4218, 0.0), (0.2721, 0.4257, 0.0), (0.2699, 0.4294, 0.0), (0.2673, 0.4329, 0.0), (0.2645, 0.4362, 0.0), (0.2614, 0.4393, 0.0), (0.2581, 0.4422, 0.0), (0.2546, 0.4448, 0.0), (0.2508, 0.4472, 0.0), (0.2469, 0.4493, 0.0), (0.2428, 0.4512, 0.0), (0.2385, 0.4528, 0.0), (0.2339, 0.4542, 0.0), (0.2292, 0.4553, 0.0), (0.2243, 0.4562, 0.0), (0.2191, 0.4568, 0.0), (0.2138, 0.4572, 0.0), (0.2082, 0.4573, 0.0), (0.2032, 0.4572, 0.0), (0.1983, 0.4569, 0.0), (0.1936, 0.4563, 0.0), (0.189, 0.4555, 0.0), (0.1845, 0.4544, 0.0), (0.1802, 0.4531, 0.0), (0.176, 0.4516, 0.0), (0.1719, 0.4499, 0.0), (0.168, 0.4479, 0.0), (0.1642, 0.4457, 0.0), (0.1606, 0.4433, 0.0), (0.1571, 0.4406, 0.0), (0.1538, 0.4377, 0.0), (0.1508, 0.4347, 0.0), (0.1481, 0.4316, 0.0), (0.1457, 0.4283, 0.0), (0.1435, 0.4249, 0.0), (0.1416, 0.4213, 0.0), (0.1401, 0.4176, 0.0), (0.1388, 0.4138, 0.0), (0.1378, 0.4098, 0.0), (0.1371, 0.4057, 0.0), (0.1366, 0.4014, 0.0), (0.1365, 0.397, 0.0), (0.03017, 0.397, 0.0), (0.03033, 0.4039, 0.0), (0.0308, 0.4107, 0.0), (0.03158, 0.4174, 0.0), (0.03268, 0.424, 0.0), (0.0341, 0.4304, 0.0), (0.03583, 0.4368, 0.0), (0.03787, 0.443, 0.0), (0.04023, 0.4491, 0.0), (0.0429, 0.455, 0.0), (0.04588, 0.4609, 0.0), (0.04918, 0.4666, 0.0), (0.0528, 0.4722, 0.0), (0.05669, 0.4777, 0.0), (0.06084, 0.4829, 0.0), (0.06524, 0.488, 0.0), (0.06988, 0.4928, 0.0), (0.07478, 0.4974, 0.0), (0.07993, 0.5019, 0.0), (0.08533, 0.5061, 0.0), (0.09098, 0.5102, 0.0), (0.09688, 0.514, 0.0), (0.103, 0.5176, 0.0), (0.1094, 0.5211, 0.0), (0.1161, 0.5243, 0.0), (0.1229, 0.5273, 0.0), (0.1299, 0.53, 0.0), (0.1369, 0.5325, 0.0), (0.1441, 0.5347, 0.0), (0.1514, 0.5367, 0.0), (0.1588, 0.5384, 0.0), (0.1663, 0.5398, 0.0), (0.174, 0.541, 0.0), (0.1817, 0.5419, 0.0), (0.1896, 0.5425, 0.0), (0.1976, 0.5429, 0.0), (0.2057, 0.543, 0.0), (0.2196, 0.5428, 0.0), (0.233, 0.5419, 0.0), (0.2459, 0.5405, 0.0), (0.2582, 0.5385, 0.0), (0.2701, 0.536, 0.0), (0.2815, 0.5329, 0.0), (0.2923, 0.5292, 0.0), (0.3026, 0.525, 0.0), (0.3125, 0.5202, 0.0), (0.3218, 0.5148, 0.0), (0.3306, 0.5089, 0.0), (0.3389, 0.5024, 0.0), (0.3466, 0.4954, 0.0), (0.3536, 0.488, 0.0), (0.3599, 0.4801, 0.0), (0.3656, 0.4719, 0.0), (0.3706, 0.4632, 0.0), (0.375, 0.4541, 0.0), (0.3787, 0.4445, 0.0), (0.3817, 0.4345, 0.0), (0.384, 0.4241, 0.0), (0.3857, 0.4133, 0.0), (0.3867, 0.402, 0.0), (0.387, 0.3904, 0.0), (0.3869, 0.3843, 0.0), (0.3864, 0.3783, 0.0), (0.3856, 0.3723, 0.0), (0.3846, 0.3665, 0.0), (0.3832, 0.3607, 0.0), (0.3814, 0.355, 0.0), (0.3794, 0.3494, 0.0), (0.3771, 0.3439, 0.0), (0.3744, 0.3385, 0.0), (0.3715, 0.3331, 0.0), (0.3682, 0.3279, 0.0), (0.3646, 0.3227, 0.0), (0.3608, 0.3176, 0.0), (0.3567, 0.3128, 0.0), (0.3525, 0.3081, 0.0), (0.3481, 0.3037, 0.0), (0.3435, 0.2994, 0.0), (0.3387, 0.2953, 0.0), (0.3337, 0.2915, 0.0), (0.3285, 0.2878, 0.0), (0.3231, 0.2844, 0.0), (0.3175, 0.2811, 0.0), (0.3117, 0.2781, 0.0), (0.3057, 0.2752, 0.0), (0.3131, 0.2724, 0.0), (0.3202, 0.2694, 0.0), (0.3269, 0.2661, 0.0), (0.3334, 0.2626, 0.0), (0.3395, 0.2589, 0.0), (0.3452, 0.255, 0.0), (0.3507, 0.2508, 0.0), (0.3559, 0.2464, 0.0), (0.3607, 0.2418, 0.0), (0.3652, 0.237, 0.0), (0.3694, 0.2319, 0.0), (0.3733, 0.2266, 0.0), (0.3768, 0.2212, 0.0), (0.3801, 0.2155, 0.0), (0.383, 0.2097, 0.0), (0.3856, 0.2037, 0.0), (0.3879, 0.1976, 0.0), (0.3899, 0.1913, 0.0), (0.3916, 0.1849, 0.0), (0.393, 0.1782, 0.0), (0.3941, 0.1714, 0.0), (0.3949, 0.1645, 0.0), (0.3954, 0.1574, 0.0), (0.3955, 0.1501, 0.0), (0.3951, 0.1384, 0.0), (0.3941, 0.1271, 0.0), (0.3923, 0.1162, 0.0), (0.3897, 0.1057, 0.0), (0.3865, 0.09555, 0.0), (0.3825, 0.08582, 0.0), (0.3778, 0.07648, 0.0), (0.3724, 0.06753, 0.0), (0.3662, 0.05898, 0.0), (0.3594, 0.05082, 0.0), (0.3518, 0.04306, 0.0), (0.3435, 0.03569, 0.0), (0.3345, 0.02881, 0.0), (0.3252, 0.02253, 0.0), (0.3153, 0.01686, 0.0), (0.305, 0.01177, 0.0), (0.2942, 0.007289, 0.0), (0.283, 0.003403, 0.0), (0.2713, 0.000115, 0.0), (0.2591, -0.002575, 0.0), (0.2464, -0.004668, 0.0), (0.2333, -0.006163, 0.0), (0.2197, -0.007059, 0.0), (0.2057, -0.007358, 0.0), (0.1925, -0.007065, 0.0), (0.1797, -0.006183, 0.0), (0.1674, -0.004714, 0.0), (0.1554, -0.002657, 0.0), (0.1439, -1.277e-05, 0.0), (0.1328, 0.003219, 0.0), (0.122, 0.007039, 0.0), (0.1117, 0.01145, 0.0), (0.1018, 0.01644, 0.0), (0.0923, 0.02202, 0.0), (0.0832, 0.02819, 0.0), (0.0745, 0.03495, 0.0), (0.06636, 0.04219, 0.0), (0.05893, 0.04981, 0.0), (0.05221, 0.05781, 0.0), (0.04619, 0.06618, 0.0), (0.04089, 0.07494, 0.0), (0.03629, 0.08407, 0.0), (0.03239, 0.09358, 0.0), (0.02921, 0.1035, 0.0), (0.02673, 0.1137, 0.0), (0.02496, 0.1244, 0.0), (0.0239, 0.1354, 0.0), (0.02355, 0.1468, 0.0), (0.1299, 0.1468, 0.0), (0.13, 0.1418, 0.0), (0.1305, 0.137, 0.0), (0.1313, 0.1324, 0.0), (0.1324, 0.1279, 0.0), (0.1338, 0.1236, 0.0), (0.1355, 0.1194, 0.0), (0.1376, 0.1154, 0.0), (0.1399, 0.1115, 0.0), (0.1426, 0.1078, 0.0), (0.1456, 0.1042, 0.0), (0.1489, 0.1008, 0.0), (0.1525, 0.0975, 0.0), (0.1563, 0.09444, 0.0), (0.1603, 0.09165, 0.0), (0.1645, 0.08913, 0.0), (0.1688, 0.08687, 0.0), (0.1732, 0.08488, 0.0), (0.1778, 0.08315, 0.0), (0.1825, 0.08169, 0.0), (0.1873, 0.08049, 0.0), (0.1923, 0.07956, 0.0), (0.1975, 0.0789, 0.0), (0.2028, 0.0785, 0.0), (0.2082, 0.07837, 0.0), (0.2144, 0.07851, 0.0), (0.2204, 0.07892, 0.0), (0.2262, 0.07962, 0.0), (0.2317, 0.08059, 0.0), (0.237, 0.08185, 0.0), (0.242, 0.08338, 0.0), (0.2469, 0.08519, 0.0), (0.2515, 0.08728, 0.0), (0.2559, 0.08965, 0.0), (0.26, 0.09229, 0.0), (0.264, 0.09522, 0.0), (0.2677, 0.09842, 0.0), (0.2711, 0.1019, 0.0), (0.2742, 0.1055, 0.0), (0.2771, 0.1093, 0.0), (0.2796, 0.1132, 0.0), (0.2819, 0.1174, 0.0), (0.2838, 0.1217, 0.0), (0.2854, 0.1263, 0.0), (0.2868, 0.131, 0.0), (0.2878, 0.1358, 0.0), (0.2886, 0.1409, 0.0), (0.289, 0.1462, 0.0), (0.2892, 0.1516, 0.0), (0.2886, 0.1644, 0.0), (0.2867, 0.1761, 0.0), (0.2837, 0.1867, 0.0), (0.2794, 0.1961, 0.0), (0.2739, 0.2045, 0.0), (0.2671, 0.2117, 0.0), (0.2591, 0.2179, 0.0), (0.2499, 0.2229, 0.0), (0.2395, 0.2268, 0.0), (0.2279, 0.2296, 0.0), (0.215, 0.2312, 0.0), (0.2009, 0.2318, 0.0), (0.1446, 0.2318, 0.0)], [], [(109, 111, 110), (108, 111, 109), (108, 112, 111), (107, 112, 108), (107, 113, 112), (106, 113, 107), (105, 113, 106), (105, 114, 113), (104, 114, 105), (104, 115, 114), (103, 115, 104), (102, 115, 103), (102, 116, 115), (101, 116, 102), (101, 117, 116), (100, 117, 101), (99, 117, 100), (99, 118, 117), (98, 118, 99), (98, 119, 118), (97, 119, 98), (96, 119, 97), (96, 120, 119), (95, 120, 96), (95, 121, 120), (94, 121, 95), (93, 121, 94), (93, 122, 121), (92, 122, 93), (92, 123, 122), (91, 123, 92), (90, 123, 91), (90, 124, 123), (89, 124, 90), (89, 125, 124), (88, 125, 89), (87, 125, 88), (87, 126, 125), (86, 126, 87), (85, 126, 86), (85, 127, 126), (84, 127, 85), (84, 128, 127), (83, 49, 84), (49, 128, 84), (83, 50, 49), (48, 128, 49), (83, 51, 50), (47, 128, 48), (83, 52, 51), (46, 128, 47), (83, 53, 52), (45, 128, 46), (83, 54, 53), (44, 128, 45), (82, 54, 83), (82, 55, 54), (43, 128, 44), (43, 129, 128), (82, 56, 55), (42, 129, 43), (82, 57, 56), (41, 129, 42), (82, 58, 57), (40, 129, 41), (81, 58, 82), (81, 59, 58), (39, 129, 40), (81, 60, 59), (38, 129, 39), (38, 130, 129), (81, 61, 60), (80, 61, 81), (37, 130, 38), (80, 62, 61), (36, 130, 37), (80, 63, 62), (79, 63, 80), (35, 130, 36), (79, 64, 63), (35, 131, 130), (34, 131, 35), (79, 65, 64), (78, 65, 79), (33, 131, 34), (78, 66, 65), (32, 131, 33), (78, 67, 66), (32, 132, 131), (77, 67, 78), (31, 132, 32), (77, 68, 67), (30, 132, 31), (77, 69, 68), (76, 69, 77), (76, 70, 69), (29, 132, 30), (29, 133, 132), (75, 70, 76), (75, 71, 70), (28, 133, 29), (75, 72, 71), (27, 133, 28), (74, 72, 75), (27, 134, 133), (74, 73, 72), (26, 134, 27), (25, 134, 26), (25, 135, 134), (24, 135, 25), (24, 136, 135), (23, 136, 24), (23, 137, 136), (22, 137, 23), (21, 137, 22), (21, 138, 137), (20, 138, 21), (20, 139, 138), (19, 139, 20), (19, 140, 139), (18, 140, 19), (18, 141, 140), (17, 141, 18), (16, 141, 17), (16, 142, 141), (15, 142, 16), (15, 143, 142), (14, 143, 15), (13, 143, 14), (13, 144, 143), (12, 144, 13), (12, 145, 144), (11, 145, 12), (10, 145, 11), (10, 146, 145), (9, 146, 10), (8, 146, 9), (8, 147, 146), (7, 147, 8), (6, 147, 7), (5, 147, 6), (5, 148, 147), (4, 148, 5), (3, 148, 4), (2, 148, 3), (1, 148, 2), (292, 1, 0), (292, 148, 1), (292, 149, 148), (292, 150, 149), (292, 151, 150), (292, 152, 151), (292, 153, 152), (292, 154, 153), (292, 155, 154), (292, 156, 155), (292, 157, 156), (292, 158, 157), (292, 159, 158), (292, 160, 159), (292, 161, 160), (292, 162, 161), (292, 163, 162), (292, 164, 163), (292, 165, 164), (292, 166, 165), (292, 167, 166), (292, 168, 167), (292, 169, 168), (292, 291, 169), (291, 170, 169), (290, 170, 291), (289, 170, 290), (288, 170, 289), (287, 170, 288), (287, 171, 170), (286, 171, 287), (286, 172, 171), (285, 172, 286), (285, 173, 172), (284, 173, 285), (284, 174, 173), (283, 174, 284), (283, 175, 174), (283, 176, 175), (282, 176, 283), (282, 177, 176), (281, 177, 282), (281, 178, 177), (281, 179, 178), (280, 179, 281), (280, 180, 179), (280, 181, 180), (279, 181, 280), (279, 182, 181), (278, 182, 279), (278, 183, 182), (229, 231, 230), (229, 232, 231), (277, 183, 278), (229, 233, 232), (276, 183, 277), (276, 184, 183), (229, 234, 233), (275, 184, 276), (228, 234, 229), (228, 235, 234), (274, 184, 275), (228, 236, 235), (274, 185, 184), (273, 185, 274), (227, 236, 228), (227, 237, 236), (272, 185, 273), (227, 238, 237), (271, 185, 272), (271, 186, 185), (227, 239, 238), (226, 239, 227), (270, 186, 271), (226, 240, 239), (269, 186, 270), (226, 241, 240), (269, 187, 186), (268, 187, 269), (226, 242, 241), (225, 242, 226), (267, 187, 268), (225, 243, 242), (266, 187, 267), (225, 244, 243), (266, 188, 187), (265, 188, 266), (225, 245, 244), (224, 245, 225), (264, 188, 265), (224, 246, 245), (263, 188, 264), (224, 247, 246), (262, 188, 263), (224, 248, 247), (262, 189, 188), (261, 189, 262), (224, 249, 248), (223, 249, 224), (260, 189, 261), (223, 250, 249), (259, 189, 260), (223, 251, 250), (258, 189, 259), (223, 252, 251), (257, 189, 258), (223, 253, 252), (256, 189, 257), (223, 254, 253), (255, 189, 256), (223, 255, 254), (223, 189, 255), (223, 190, 189), (222, 190, 223), (222, 191, 190), (221, 191, 222), (221, 192, 191), (220, 192, 221), (220, 193, 192), (219, 193, 220), (219, 194, 193), (218, 194, 219), (218, 195, 194), (217, 195, 218), (217, 196, 195), (216, 196, 217), (216, 197, 196), (215, 197, 216), (215, 198, 197), (214, 198, 215), (214, 199, 198), (213, 199, 214), (213, 200, 199), (212, 200, 213), (212, 201, 200), (211, 201, 212), (211, 202, 201), (210, 202, 211), (210, 203, 202), (209, 203, 210), (209, 204, 203), (208, 204, 209), (208, 205, 204), (207, 205, 208), (207, 206, 205)])
_uv = me_text_002.uv_layers.new(name='UVMap')
_uv.uv.foreach_set('vector', [0.3733, 0.0, 0.3801, 0.0, 0.3767, 0.0, 0.3699, 0.0, 0.3801, 0.0, 0.3733, 0.0, 0.3699, 0.0, 0.3836, 0.0, 0.3801, 0.0, 0.3664, 0.0, 0.3836, 0.0, 0.3699, 0.0, 0.3664, 0.0, 0.387, 0.0, 0.3836, 0.0, 0.363, 0.0, 0.387, 0.0, 0.3664, 0.0, 0.3596, 0.0, 0.387, 0.0, 0.363, 0.0, 0.3596, 0.0, 0.3904, 0.0, 0.387, 0.0, 0.3562, 0.0, 0.3904, 0.0, 0.3596, 0.0, 0.3562, 0.0, 0.3938, 0.0, 0.3904, 0.0, 0.3527, 0.0, 0.3938, 0.0, 0.3562, 0.0, 0.3493, 0.0, 0.3938, 0.0, 0.3527, 0.0, 0.3493, 0.0, 0.3973, 0.0, 0.3938, 0.0, 0.3459, 0.0, 0.3973, 0.0, 0.3493, 0.0, 0.3459, 0.0, 0.4007, 0.0, 0.3973, 0.0, 0.3425, 0.0, 0.4007, 0.0, 0.3459, 0.0, 0.339, 0.0, 0.4007, 0.0, 0.3425, 0.0, 0.339, 0.0, 0.4041, 0.0, 0.4007, 0.0, 0.3356, 0.0, 0.4041, 0.0, 0.339, 0.0, 0.3356, 0.0, 0.4075, 0.0, 0.4041, 0.0, 0.3322, 0.0, 0.4075, 0.0, 0.3356, 0.0, 0.3288, 0.0, 0.4075, 0.0, 0.3322, 0.0, 0.3288, 0.0, 0.411, 0.0, 0.4075, 0.0, 0.3253, 0.0, 0.411, 0.0, 0.3288, 0.0, 0.3253, 0.0, 0.4144, 0.0, 0.411, 0.0, 0.3219, 0.0, 0.4144, 0.0, 0.3253, 0.0, 0.3185, 0.0, 0.4144, 0.0, 0.3219, 0.0, 0.3185, 0.0, 0.4178, 0.0, 0.4144, 0.0, 0.3151, 0.0, 0.4178, 0.0, 0.3185, 0.0, 0.3151, 0.0, 0.4212, 0.0, 0.4178, 0.0, 0.3116, 0.0, 0.4212, 0.0, 0.3151, 0.0, 0.3082, 0.0, 0.4212, 0.0, 0.3116, 0.0, 0.3082, 0.0, 0.4247, 0.0, 0.4212, 0.0, 0.3048, 0.0, 0.4247, 0.0, 0.3082, 0.0, 0.3048, 0.0, 0.4281, 0.0, 0.4247, 0.0, 0.3014, 0.0, 0.4281, 0.0, 0.3048, 0.0, 0.2979, 0.0, 0.4281, 0.0, 0.3014, 0.0, 0.2979, 0.0, 0.4315, 0.0, 0.4281, 0.0, 0.2945, 0.0, 0.4315, 0.0, 0.2979, 0.0, 0.2911, 0.0, 0.4315, 0.0, 0.2945, 0.0, 0.2911, 0.0, 0.4349, 0.0, 0.4315, 0.0, 0.2877, 0.0, 0.4349, 0.0, 0.2911, 0.0, 0.2877, 0.0, 0.4384, 0.0, 0.4349, 0.0, 0.2842, 0.0, 0.1678, 0.0, 0.2877, 0.0, 0.1678, 0.0, 0.4384, 0.0, 0.2877, 0.0, 0.2842, 0.0, 0.1712, 0.0, 0.1678, 0.0, 0.1644, 0.0, 0.4384, 0.0, 0.1678, 0.0, 0.2842, 0.0, 0.1747, 0.0, 0.1712, 0.0, 0.161, 0.0, 0.4384, 0.0, 0.1644, 0.0, 0.2842, 0.0, 0.1781, 0.0, 0.1747, 0.0, 0.1575, 0.0, 0.4384, 0.0, 0.161, 0.0, 0.2842, 0.0, 0.1815, 0.0, 0.1781, 0.0, 0.1541, 0.0, 0.4384, 0.0, 0.1575, 0.0, 0.2842, 0.0, 0.1849, 0.0, 0.1815, 0.0, 0.1507, 0.0, 0.4384, 0.0, 0.1541, 0.0, 0.2808, 0.0, 0.1849, 0.0, 0.2842, 0.0, 0.2808, 0.0, 0.1884, 0.0, 0.1849, 0.0, 0.1473, 0.0, 0.4384, 0.0, 0.1507, 0.0, 0.1473, 0.0, 0.4418, 0.0, 0.4384, 0.0, 0.2808, 0.0, 0.1918, 0.0, 0.1884, 0.0, 0.1438, 0.0, 0.4418, 0.0, 0.1473, 0.0, 0.2808, 0.0, 0.1952, 0.0, 0.1918, 0.0, 0.1404, 0.0, 0.4418, 0.0, 0.1438, 0.0, 0.2808, 0.0, 0.1986, 0.0, 0.1952, 0.0, 0.137, 0.0, 0.4418, 0.0, 0.1404, 0.0, 0.2774, 0.0, 0.1986, 0.0, 0.2808, 0.0, 0.2774, 0.0, 0.2021, 0.0, 0.1986, 0.0, 0.1336, 0.0, 0.4418, 0.0, 0.137, 0.0, 0.2774, 0.0, 0.2055, 0.0, 0.2021, 0.0, 0.1301, 0.0, 0.4418, 0.0, 0.1336, 0.0, 0.1301, 0.0, 0.4452, 0.0, 0.4418, 0.0, 0.2774, 0.0, 0.2089, 0.0, 0.2055, 0.0, 0.274, 0.0, 0.2089, 0.0, 0.2774, 0.0, 0.1267, 0.0, 0.4452, 0.0, 0.1301, 0.0, 0.274, 0.0, 0.2123, 0.0, 0.2089, 0.0, 0.1233, 0.0, 0.4452, 0.0, 0.1267, 0.0, 0.274, 0.0, 0.2158, 0.0, 0.2123, 0.0, 0.2705, 0.0, 0.2158, 0.0, 0.274, 0.0, 0.1199, 0.0, 0.4452, 0.0, 0.1233, 0.0, 0.2705, 0.0, 0.2192, 0.0, 0.2158, 0.0, 0.1199, 0.0, 0.4486, 0.0, 0.4452, 0.0, 0.1164, 0.0, 0.4486, 0.0, 0.1199, 0.0, 0.2705, 0.0, 0.2226, 0.0, 0.2192, 0.0, 0.2671, 0.0, 0.2226, 0.0, 0.2705, 0.0, 0.113, 0.0, 0.4486, 0.0, 0.1164, 0.0, 0.2671, 0.0, 0.226, 0.0, 0.2226, 0.0, 0.1096, 0.0, 0.4486, 0.0, 0.113, 0.0, 0.2671, 0.0, 0.2295, 0.0, 0.226, 0.0, 0.1096, 0.0, 0.4521, 0.0, 0.4486, 0.0, 0.2637, 0.0, 0.2295, 0.0, 0.2671, 0.0, 0.1062, 0.0, 0.4521, 0.0, 0.1096, 0.0, 0.2637, 0.0, 0.2329, 0.0, 0.2295, 0.0, 0.1027, 0.0, 0.4521, 0.0, 0.1062, 0.0, 0.2637, 0.0, 0.2363, 0.0, 0.2329, 0.0, 0.2603, 0.0, 0.2363, 0.0, 0.2637, 0.0, 0.2603, 0.0, 0.2397, 0.0, 0.2363, 0.0, 0.09932, 0.0, 0.4521, 0.0, 0.1027, 0.0, 0.09932, 0.0, 0.4555, 0.0, 0.4521, 0.0, 0.2568, 0.0, 0.2397, 0.0, 0.2603, 0.0, 0.2568, 0.0, 0.2432, 0.0, 0.2397, 0.0, 0.09589, 0.0, 0.4555, 0.0, 0.09932, 0.0, 0.2568, 0.0, 0.2466, 0.0, 0.2432, 0.0, 0.09247, 0.0, 0.4555, 0.0, 0.09589, 0.0, 0.2534, 0.0, 0.2466, 0.0, 0.2568, 0.0, 0.09247, 0.0, 0.4589, 0.0, 0.4555, 0.0, 0.2534, 0.0, 0.25, 0.0, 0.2466, 0.0, 0.08904, 0.0, 0.4589, 0.0, 0.09247, 0.0, 0.08562, 0.0, 0.4589, 0.0, 0.08904, 0.0, 0.08562, 0.0, 0.4623, 0.0, 0.4589, 0.0, 0.08219, 0.0, 0.4623, 0.0, 0.08562, 0.0, 0.08219, 0.0, 0.4658, 0.0, 0.4623, 0.0, 0.07877, 0.0, 0.4658, 0.0, 0.08219, 0.0, 0.07877, 0.0, 0.4692, 0.0, 0.4658, 0.0, 0.07534, 0.0, 0.4692, 0.0, 0.07877, 0.0, 0.07192, 0.0, 0.4692, 0.0, 0.07534, 0.0, 0.07192, 0.0, 0.4726, 0.0, 0.4692, 0.0, 0.06849, 0.0, 0.4726, 0.0, 0.07192, 0.0, 0.06849, 0.0, 0.476, 0.0, 0.4726, 0.0, 0.06507, 0.0, 0.476, 0.0, 0.06849, 0.0, 0.06507, 0.0, 0.4795, 0.0, 0.476, 0.0, 0.06164, 0.0, 0.4795, 0.0, 0.06507, 0.0, 0.06164, 0.0, 0.4829, 0.0, 0.4795, 0.0, 0.05822, 0.0, 0.4829, 0.0, 0.06164, 0.0, 0.05479, 0.0, 0.4829, 0.0, 0.05822, 0.0, 0.05479, 0.0, 0.4863, 0.0, 0.4829, 0.0, 0.05137, 0.0, 0.4863, 0.0, 0.05479, 0.0, 0.05137, 0.0, 0.4897, 0.0, 0.4863, 0.0, 0.04795, 0.0, 0.4897, 0.0, 0.05137, 0.0, 0.04452, 0.0, 0.4897, 0.0, 0.04795, 0.0, 0.04452, 0.0, 0.4932, 0.0, 0.4897, 0.0, 0.0411, 0.0, 0.4932, 0.0, 0.04452, 0.0, 0.0411, 0.0, 0.4966, 0.0, 0.4932, 0.0, 0.03767, 0.0, 0.4966, 0.0, 0.0411, 0.0, 0.03425, 0.0, 0.4966, 0.0, 0.03767, 0.0, 0.03425, 0.0, 0.5, 0.0, 0.4966, 0.0, 0.03082, 0.0, 0.5, 0.0, 0.03425, 0.0, 0.0274, 0.0, 0.5, 0.0, 0.03082, 0.0, 0.0274, 0.0, 0.5034, 0.0, 0.5, 0.0, 0.02397, 0.0, 0.5034, 0.0, 0.0274, 0.0, 0.02055, 0.0, 0.5034, 0.0, 0.02397, 0.0, 0.01712, 0.0, 0.5034, 0.0, 0.02055, 0.0, 0.01712, 0.0, 0.5068, 0.0, 0.5034, 0.0, 0.0137, 0.0, 0.5068, 0.0, 0.01712, 0.0, 0.01027, 0.0, 0.5068, 0.0, 0.0137, 0.0, 0.006849, 0.0, 0.5068, 0.0, 0.01027, 0.0, 0.003425, 0.0, 0.5068, 0.0, 0.006849, 0.0, 1.0, 0.0, 0.003425, 0.0, 0.0, 0.0, 1.0, 0.0, 0.5068, 0.0, 0.003425, 0.0, 1.0, 0.0, 0.5103, 0.0, 0.5068, 0.0, 1.0, 0.0, 0.5137, 0.0, 0.5103, 0.0, 1.0, 0.0, 0.5171, 0.0, 0.5137, 0.0, 1.0, 0.0, 0.5205, 0.0, 0.5171, 0.0, 1.0, 0.0, 0.524, 0.0, 0.5205, 0.0, 1.0, 0.0, 0.5274, 0.0, 0.524, 0.0, 1.0, 0.0, 0.5308, 0.0, 0.5274, 0.0, 1.0, 0.0, 0.5342, 0.0, 0.5308, 0.0, 1.0, 0.0, 0.5377, 0.0, 0.5342, 0.0, 1.0, 0.0, 0.5411, 0.0, 0.5377, 0.0, 1.0, 0.0, 0.5445, 0.0, 0.5411, 0.0, 1.0, 0.0, 0.5479, 0.0, 0.5445, 0.0, 1.0, 0.0, 0.5514, 0.0, 0.5479, 0.0, 1.0, 0.0, 0.5548, 0.0, 0.5514, 0.0, 1.0, 0.0, 0.5582, 0.0, 0.5548, 0.0, 1.0, 0.0, 0.5616, 0.0, 0.5582, 0.0, 1.0, 0.0, 0.5651, 0.0, 0.5616, 0.0, 1.0, 0.0, 0.5685, 0.0, 0.5651, 0.0, 1.0, 0.0, 0.5719, 0.0, 0.5685, 0.0, 1.0, 0.0, 0.5753, 0.0, 0.5719, 0.0, 1.0, 0.0, 0.5788, 0.0, 0.5753, 0.0, 1.0, 0.0, 0.9966, 0.0, 0.5788, 0.0, 0.9966, 0.0, 0.5822, 0.0, 0.5788, 0.0, 0.9932, 0.0, 0.5822, 0.0, 0.9966, 0.0, 0.9897, 0.0, 0.5822, 0.0, 0.9932, 0.0, 0.9863, 0.0, 0.5822, 0.0, 0.9897, 0.0, 0.9829, 0.0, 0.5822, 0.0, 0.9863, 0.0, 0.9829, 0.0, 0.5856, 0.0, 0.5822, 0.0, 0.9795, 0.0, 0.5856, 0.0, 0.9829, 0.0, 0.9795, 0.0, 0.589, 0.0, 0.5856, 0.0, 0.976, 0.0, 0.589, 0.0, 0.9795, 0.0, 0.976, 0.0, 0.5925, 0.0, 0.589, 0.0, 0.9726, 0.0, 0.5925, 0.0, 0.976, 0.0, 0.9726, 0.0, 0.5959, 0.0, 0.5925, 0.0, 0.9692, 0.0, 0.5959, 0.0, 0.9726, 0.0, 0.9692, 0.0, 0.5993, 0.0, 0.5959, 0.0, 0.9692, 0.0, 0.6027, 0.0, 0.5993, 0.0, 0.9658, 0.0, 0.6027, 0.0, 0.9692, 0.0, 0.9658, 0.0, 0.6062, 0.0, 0.6027, 0.0, 0.9623, 0.0, 0.6062, 0.0, 0.9658, 0.0, 0.9623, 0.0, 0.6096, 0.0, 0.6062, 0.0, 0.9623, 0.0, 0.613, 0.0, 0.6096, 0.0, 0.9589, 0.0, 0.613, 0.0, 0.9623, 0.0, 0.9589, 0.0, 0.6164, 0.0, 0.613, 0.0, 0.9589, 0.0, 0.6199, 0.0, 0.6164, 0.0, 0.9555, 0.0, 0.6199, 0.0, 0.9589, 0.0, 0.9555, 0.0, 0.6233, 0.0, 0.6199, 0.0, 0.9521, 0.0, 0.6233, 0.0, 0.9555, 0.0, 0.9521, 0.0, 0.6267, 0.0, 0.6233, 0.0, 0.7842, 0.0, 0.7911, 0.0, 0.7877, 0.0, 0.7842, 0.0, 0.7945, 0.0, 0.7911, 0.0, 0.9486, 0.0, 0.6267, 0.0, 0.9521, 0.0, 0.7842, 0.0, 0.7979, 0.0, 0.7945, 0.0, 0.9452, 0.0, 0.6267, 0.0, 0.9486, 0.0, 0.9452, 0.0, 0.6301, 0.0, 0.6267, 0.0, 0.7842, 0.0, 0.8014, 0.0, 0.7979, 0.0, 0.9418, 0.0, 0.6301, 0.0, 0.9452, 0.0, 0.7808, 0.0, 0.8014, 0.0, 0.7842, 0.0, 0.7808, 0.0, 0.8048, 0.0, 0.8014, 0.0, 0.9384, 0.0, 0.6301, 0.0, 0.9418, 0.0, 0.7808, 0.0, 0.8082, 0.0, 0.8048, 0.0, 0.9384, 0.0, 0.6336, 0.0, 0.6301, 0.0, 0.9349, 0.0, 0.6336, 0.0, 0.9384, 0.0, 0.7774, 0.0, 0.8082, 0.0, 0.7808, 0.0, 0.7774, 0.0, 0.8116, 0.0, 0.8082, 0.0, 0.9315, 0.0, 0.6336, 0.0, 0.9349, 0.0, 0.7774, 0.0, 0.8151, 0.0, 0.8116, 0.0, 0.9281, 0.0, 0.6336, 0.0, 0.9315, 0.0, 0.9281, 0.0, 0.637, 0.0, 0.6336, 0.0, 0.7774, 0.0, 0.8185, 0.0, 0.8151, 0.0, 0.774, 0.0, 0.8185, 0.0, 0.7774, 0.0, 0.9247, 0.0, 0.637, 0.0, 0.9281, 0.0, 0.774, 0.0, 0.8219, 0.0, 0.8185, 0.0, 0.9212, 0.0, 0.637, 0.0, 0.9247, 0.0, 0.774, 0.0, 0.8253, 0.0, 0.8219, 0.0, 0.9212, 0.0, 0.6404, 0.0, 0.637, 0.0, 0.9178, 0.0, 0.6404, 0.0, 0.9212, 0.0, 0.774, 0.0, 0.8288, 0.0, 0.8253, 0.0, 0.7705, 0.0, 0.8288, 0.0, 0.774, 0.0, 0.9144, 0.0, 0.6404, 0.0, 0.9178, 0.0, 0.7705, 0.0, 0.8322, 0.0, 0.8288, 0.0, 0.911, 0.0, 0.6404, 0.0, 0.9144, 0.0, 0.7705, 0.0, 0.8356, 0.0, 0.8322, 0.0, 0.911, 0.0, 0.6438, 0.0, 0.6404, 0.0, 0.9075, 0.0, 0.6438, 0.0, 0.911, 0.0, 0.7705, 0.0, 0.839, 0.0, 0.8356, 0.0, 0.7671, 0.0, 0.839, 0.0, 0.7705, 0.0, 0.9041, 0.0, 0.6438, 0.0, 0.9075, 0.0, 0.7671, 0.0, 0.8425, 0.0, 0.839, 0.0, 0.9007, 0.0, 0.6438, 0.0, 0.9041, 0.0, 0.7671, 0.0, 0.8459, 0.0, 0.8425, 0.0, 0.8973, 0.0, 0.6438, 0.0, 0.9007, 0.0, 0.7671, 0.0, 0.8493, 0.0, 0.8459, 0.0, 0.8973, 0.0, 0.6473, 0.0, 0.6438, 0.0, 0.8938, 0.0, 0.6473, 0.0, 0.8973, 0.0, 0.7671, 0.0, 0.8527, 0.0, 0.8493, 0.0, 0.7637, 0.0, 0.8527, 0.0, 0.7671, 0.0, 0.8904, 0.0, 0.6473, 0.0, 0.8938, 0.0, 0.7637, 0.0, 0.8562, 0.0, 0.8527, 0.0, 0.887, 0.0, 0.6473, 0.0, 0.8904, 0.0, 0.7637, 0.0, 0.8596, 0.0, 0.8562, 0.0, 0.8836, 0.0, 0.6473, 0.0, 0.887, 0.0, 0.7637, 0.0, 0.863, 0.0, 0.8596, 0.0, 0.8801, 0.0, 0.6473, 0.0, 0.8836, 0.0, 0.7637, 0.0, 0.8664, 0.0, 0.863, 0.0, 0.8767, 0.0, 0.6473, 0.0, 0.8801, 0.0, 0.7637, 0.0, 0.8699, 0.0, 0.8664, 0.0, 0.8733, 0.0, 0.6473, 0.0, 0.8767, 0.0, 0.7637, 0.0, 0.8733, 0.0, 0.8699, 0.0, 0.7637, 0.0, 0.6473, 0.0, 0.8733, 0.0, 0.7637, 0.0, 0.6507, 0.0, 0.6473, 0.0, 0.7603, 0.0, 0.6507, 0.0, 0.7637, 0.0, 0.7603, 0.0, 0.6541, 0.0, 0.6507, 0.0, 0.7568, 0.0, 0.6541, 0.0, 0.7603, 0.0, 0.7568, 0.0, 0.6575, 0.0, 0.6541, 0.0, 0.7534, 0.0, 0.6575, 0.0, 0.7568, 0.0, 0.7534, 0.0, 0.661, 0.0, 0.6575, 0.0, 0.75, 0.0, 0.661, 0.0, 0.7534, 0.0, 0.75, 0.0, 0.6644, 0.0, 0.661, 0.0, 0.7466, 0.0, 0.6644, 0.0, 0.75, 0.0, 0.7466, 0.0, 0.6678, 0.0, 0.6644, 0.0, 0.7432, 0.0, 0.6678, 0.0, 0.7466, 0.0, 0.7432, 0.0, 0.6712, 0.0, 0.6678, 0.0, 0.7397, 0.0, 0.6712, 0.0, 0.7432, 0.0, 0.7397, 0.0, 0.6747, 0.0, 0.6712, 0.0, 0.7363, 0.0, 0.6747, 0.0, 0.7397, 0.0, 0.7363, 0.0, 0.6781, 0.0, 0.6747, 0.0, 0.7329, 0.0, 0.6781, 0.0, 0.7363, 0.0, 0.7329, 0.0, 0.6815, 0.0, 0.6781, 0.0, 0.7295, 0.0, 0.6815, 0.0, 0.7329, 0.0, 0.7295, 0.0, 0.6849, 0.0, 0.6815, 0.0, 0.726, 0.0, 0.6849, 0.0, 0.7295, 0.0, 0.726, 0.0, 0.6884, 0.0, 0.6849, 0.0, 0.7226, 0.0, 0.6884, 0.0, 0.726, 0.0, 0.7226, 0.0, 0.6918, 0.0, 0.6884, 0.0, 0.7192, 0.0, 0.6918, 0.0, 0.7226, 0.0, 0.7192, 0.0, 0.6952, 0.0, 0.6918, 0.0, 0.7158, 0.0, 0.6952, 0.0, 0.7192, 0.0, 0.7158, 0.0, 0.6986, 0.0, 0.6952, 0.0, 0.7123, 0.0, 0.6986, 0.0, 0.7158, 0.0, 0.7123, 0.0, 0.7021, 0.0, 0.6986, 0.0, 0.7089, 0.0, 0.7021, 0.0, 0.7123, 0.0, 0.7089, 0.0, 0.7055, 0.0, 0.7021, 0.0])
me_text_002.materials.append(mat_material_001)
me_text_002.auto_texspace = False
me_text_002.update()
me_text_003 = bpy.data.meshes.new('Text.003')
me_text_003.from_pydata([(0.2947, 0.0, 0.0), (0.1884, 0.0, 0.0), (0.1884, 0.4099, 0.0), (0.06144, 0.3705, 0.0), (0.06144, 0.457, 0.0), (0.2833, 0.5364, 0.0), (0.2947, 0.5364, 0.0)], [], [(4, 6, 5), (4, 2, 6), (2, 0, 6), (3, 2, 4), (1, 0, 2)])
_uv = me_text_003.uv_layers.new(name='UVMap')
_uv.uv.foreach_set('vector', [0.6667, 0.0, 1.0, 0.0, 0.8333, 0.0, 0.6667, 0.0, 0.3333, 0.0, 1.0, 0.0, 0.3333, 0.0, 0.0, 0.0, 1.0, 0.0, 0.5, 0.0, 0.3333, 0.0, 0.6667, 0.0, 0.1667, 0.0, 0.0, 0.0, 0.3333, 0.0])
me_text_003.materials.append(mat_material_001)
me_text_003.auto_texspace = False
me_text_003.update()

# ---- objects
ob_text = bpy.data.objects.new('Text', me_text_004)
ob_camera = bpy.data.objects.new('Camera', cam_camera)
ob_circle = bpy.data.objects.new('Circle', me_circle_001)
ob_3 = bpy.data.objects.new('3', me_text_002)
ob_1 = bpy.data.objects.new('1', me_text_003)
ob_light = bpy.data.objects.new('Light', light_light)

# ---- transforms, parenting, visibility, modifiers, constraints
ob_text.location = (-0.7735, -1.04, 0.0)
ob_text.scale = (3.825, 3.825, 3.825)
ob_camera.location = (0.0, 0.0, 7.967)
ob_camera.lock_rotations_4d = False
ob_camera.empty_display_type = 'ARROWS'
ob_camera.color = (0.0, 0.0, 0.0, 0.0)
ob_camera.display_type = 'WIRE'
ob_camera.lineart.crease_threshold = 0.0
ob_circle.location = (0.0, 0.0, 0.0)
ob_circle.scale = (1.99, 1.99, 1.99)
ob_3.location = (-0.7517, -1.008, 0.0)
ob_3.scale = (3.722, 3.722, 3.722)
ob_3.hide_render = True
ob_1.location = (-0.8607, -1.002, 0.0)
ob_1.scale = (3.772, 3.772, 3.772)
ob_1.hide_render = True
ob_light.location = (4.076, 1.005, 5.904)
ob_light.rotation_euler = (0.6503, 0.05522, 1.866)
ob_light.lock_rotations_4d = False
ob_light.empty_display_type = 'ARROWS'
ob_light.color = (0.0, 0.0, 0.0, 0.0)
ob_light.lineart.crease_threshold = 0.0

# ---- collection membership
scene.collection.objects.link(ob_text)
col_collection.objects.link(ob_camera)
col_collection.objects.link(ob_circle)
col_collection.objects.link(ob_3)
col_collection.objects.link(ob_1)
col_lights.objects.link(ob_light)
def _layer_coll(name, lc=None):
    lc = lc or bpy.context.view_layer.layer_collection
    for c in lc.children:
        if c.name == name: return c
        r = _layer_coll(name, c)
        if r: return r
_layer_coll('Lights').exclude = True

# ---- scene / render settings (as saved in the file)
scene.camera = ob_camera
scene.frame_start = 1; scene.frame_end = 250; scene.frame_set(25)
scene.render.engine = 'BLENDER_EEVEE_NEXT'
scene.render.film_transparent = True
scene.cycles.sampling_pattern = 'TABULATED_SOBOL'
scene.eevee.taa_render_samples = 128
scene.view_settings.view_transform = 'Filmic'
bpy.context.view_layer.update()
